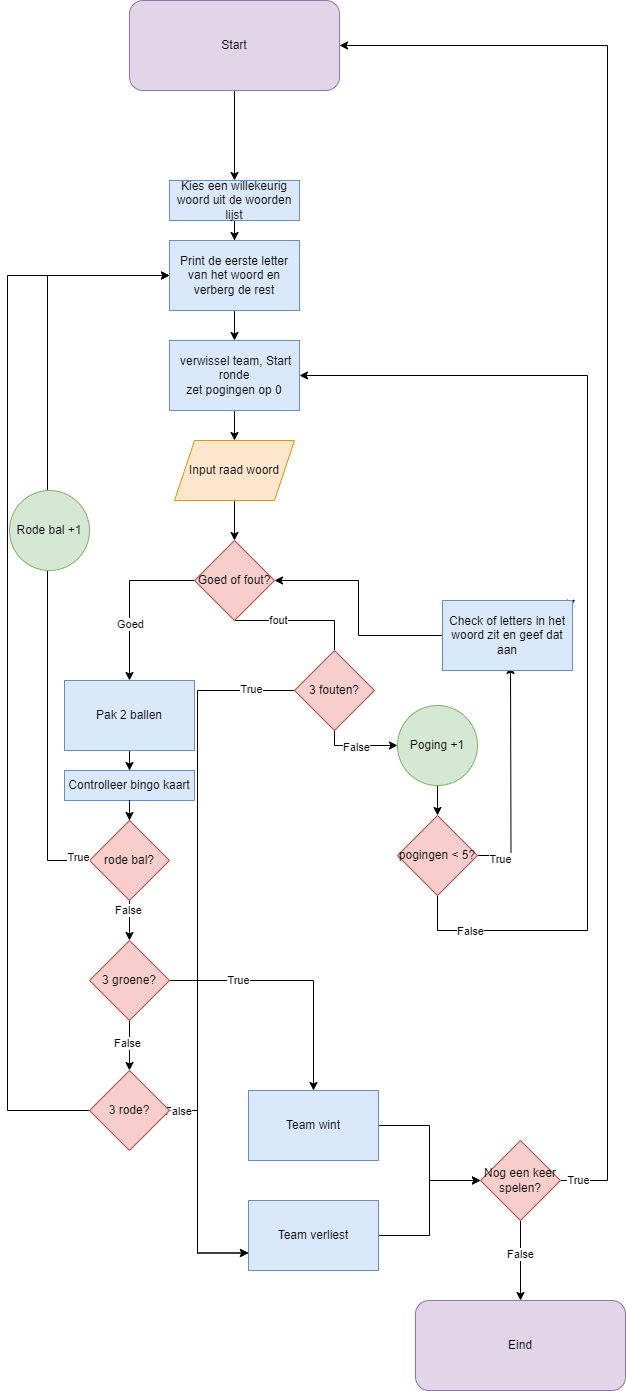

The diagram above was exported from draw.io. Its source (the exported page's mxGraphModel, read from the mxfile embedded in the PNG):
<mxGraphModel dx="1147" dy="597" grid="1" gridSize="10" guides="1" tooltips="1" connect="1" arrows="1" fold="1" page="1" pageScale="1" pageWidth="1654" pageHeight="2336" math="0" shadow="0">
  <root>
    <mxCell id="0" />
    <mxCell id="1" parent="0" />
    <mxCell id="P_AKQG1hCWlWsD3o6vbx-6" style="edgeStyle=orthogonalEdgeStyle;rounded=0;orthogonalLoop=1;jettySize=auto;html=1;entryX=0.5;entryY=0;entryDx=0;entryDy=0;" parent="1" source="P_AKQG1hCWlWsD3o6vbx-3" target="P_AKQG1hCWlWsD3o6vbx-4" edge="1">
      <mxGeometry relative="1" as="geometry" />
    </mxCell>
    <mxCell id="P_AKQG1hCWlWsD3o6vbx-3" value="Start" style="rounded=1;whiteSpace=wrap;html=1;fillColor=#e1d5e7;strokeColor=#9673a6;" parent="1" vertex="1">
      <mxGeometry x="722" y="40" width="210" height="90" as="geometry" />
    </mxCell>
    <mxCell id="P_AKQG1hCWlWsD3o6vbx-7" style="edgeStyle=orthogonalEdgeStyle;rounded=0;orthogonalLoop=1;jettySize=auto;html=1;entryX=0.5;entryY=0;entryDx=0;entryDy=0;" parent="1" source="P_AKQG1hCWlWsD3o6vbx-4" target="P_AKQG1hCWlWsD3o6vbx-5" edge="1">
      <mxGeometry relative="1" as="geometry" />
    </mxCell>
    <mxCell id="P_AKQG1hCWlWsD3o6vbx-4" value="Kies een willekeurig woord uit de woorden lijst" style="rounded=0;whiteSpace=wrap;html=1;fillColor=#dae8fc;strokeColor=#6c8ebf;" parent="1" vertex="1">
      <mxGeometry x="762" y="220" width="130" height="40" as="geometry" />
    </mxCell>
    <mxCell id="P_AKQG1hCWlWsD3o6vbx-9" style="edgeStyle=orthogonalEdgeStyle;rounded=0;orthogonalLoop=1;jettySize=auto;html=1;entryX=0.5;entryY=0;entryDx=0;entryDy=0;" parent="1" source="P_AKQG1hCWlWsD3o6vbx-5" target="P_AKQG1hCWlWsD3o6vbx-8" edge="1">
      <mxGeometry relative="1" as="geometry" />
    </mxCell>
    <mxCell id="P_AKQG1hCWlWsD3o6vbx-5" value="Print de eerste letter van het woord en verberg de rest" style="rounded=0;whiteSpace=wrap;html=1;fillColor=#dae8fc;strokeColor=#6c8ebf;" parent="1" vertex="1">
      <mxGeometry x="762" y="280" width="130" height="70" as="geometry" />
    </mxCell>
    <mxCell id="P_AKQG1hCWlWsD3o6vbx-11" style="edgeStyle=orthogonalEdgeStyle;rounded=0;orthogonalLoop=1;jettySize=auto;html=1;entryX=0.5;entryY=0;entryDx=0;entryDy=0;" parent="1" source="P_AKQG1hCWlWsD3o6vbx-8" target="P_AKQG1hCWlWsD3o6vbx-10" edge="1">
      <mxGeometry relative="1" as="geometry" />
    </mxCell>
    <mxCell id="P_AKQG1hCWlWsD3o6vbx-8" value="&amp;nbsp;verwissel team, Start ronde&lt;div&gt;zet pogingen op 0&lt;/div&gt;" style="rounded=0;whiteSpace=wrap;html=1;fillColor=#dae8fc;strokeColor=#6c8ebf;" parent="1" vertex="1">
      <mxGeometry x="762" y="380" width="130" height="70" as="geometry" />
    </mxCell>
    <mxCell id="P_AKQG1hCWlWsD3o6vbx-14" style="edgeStyle=orthogonalEdgeStyle;rounded=0;orthogonalLoop=1;jettySize=auto;html=1;entryX=0.5;entryY=0;entryDx=0;entryDy=0;" parent="1" source="P_AKQG1hCWlWsD3o6vbx-10" target="P_AKQG1hCWlWsD3o6vbx-13" edge="1">
      <mxGeometry relative="1" as="geometry" />
    </mxCell>
    <mxCell id="P_AKQG1hCWlWsD3o6vbx-10" value="Input raad woord" style="shape=parallelogram;perimeter=parallelogramPerimeter;whiteSpace=wrap;html=1;fixedSize=1;fillColor=#ffe6cc;strokeColor=#d79b00;" parent="1" vertex="1">
      <mxGeometry x="767" y="480" width="120" height="60" as="geometry" />
    </mxCell>
    <mxCell id="P_AKQG1hCWlWsD3o6vbx-20" style="edgeStyle=orthogonalEdgeStyle;rounded=0;orthogonalLoop=1;jettySize=auto;html=1;" parent="1" source="P_AKQG1hCWlWsD3o6vbx-13" target="P_AKQG1hCWlWsD3o6vbx-17" edge="1">
      <mxGeometry relative="1" as="geometry">
        <Array as="points">
          <mxPoint x="927" y="660" />
        </Array>
      </mxGeometry>
    </mxCell>
    <mxCell id="m2vst7gjbaCXnJMMUZik-42" value="fout" style="edgeLabel;html=1;align=center;verticalAlign=middle;resizable=0;points=[];" vertex="1" connectable="0" parent="P_AKQG1hCWlWsD3o6vbx-20">
      <mxGeometry x="-0.7041" y="1" relative="1" as="geometry">
        <mxPoint as="offset" />
      </mxGeometry>
    </mxCell>
    <mxCell id="m2vst7gjbaCXnJMMUZik-43" value="False" style="edgeLabel;html=1;align=center;verticalAlign=middle;resizable=0;points=[];" vertex="1" connectable="0" parent="P_AKQG1hCWlWsD3o6vbx-20">
      <mxGeometry x="0.71" y="-1" relative="1" as="geometry">
        <mxPoint as="offset" />
      </mxGeometry>
    </mxCell>
    <mxCell id="TqNQiuxqCo8jE_W5YogU-31" style="edgeStyle=orthogonalEdgeStyle;rounded=0;orthogonalLoop=1;jettySize=auto;html=1;" parent="1" source="P_AKQG1hCWlWsD3o6vbx-13" target="P_AKQG1hCWlWsD3o6vbx-15" edge="1">
      <mxGeometry relative="1" as="geometry">
        <Array as="points">
          <mxPoint x="722" y="620" />
        </Array>
      </mxGeometry>
    </mxCell>
    <mxCell id="TqNQiuxqCo8jE_W5YogU-32" value="Goed" style="edgeLabel;html=1;align=center;verticalAlign=middle;resizable=0;points=[];" parent="TqNQiuxqCo8jE_W5YogU-31" vertex="1" connectable="0">
      <mxGeometry x="0.3091" relative="1" as="geometry">
        <mxPoint as="offset" />
      </mxGeometry>
    </mxCell>
    <mxCell id="P_AKQG1hCWlWsD3o6vbx-13" value="Goed of fout?" style="rhombus;whiteSpace=wrap;html=1;fillColor=#f8cecc;strokeColor=#b85450;" parent="1" vertex="1">
      <mxGeometry x="787" y="580" width="80" height="80" as="geometry" />
    </mxCell>
    <mxCell id="P_AKQG1hCWlWsD3o6vbx-27" style="edgeStyle=orthogonalEdgeStyle;rounded=0;orthogonalLoop=1;jettySize=auto;html=1;entryX=0.5;entryY=0;entryDx=0;entryDy=0;" parent="1" source="P_AKQG1hCWlWsD3o6vbx-15" target="P_AKQG1hCWlWsD3o6vbx-26" edge="1">
      <mxGeometry relative="1" as="geometry" />
    </mxCell>
    <mxCell id="P_AKQG1hCWlWsD3o6vbx-15" value="Pak 2 ballen" style="rounded=0;whiteSpace=wrap;html=1;fillColor=#dae8fc;strokeColor=#6c8ebf;" parent="1" vertex="1">
      <mxGeometry x="657" y="720" width="130" height="70" as="geometry" />
    </mxCell>
    <mxCell id="P_AKQG1hCWlWsD3o6vbx-23" style="edgeStyle=orthogonalEdgeStyle;rounded=0;orthogonalLoop=1;jettySize=auto;html=1;entryX=0.5;entryY=0;entryDx=0;entryDy=0;" parent="1" source="P_AKQG1hCWlWsD3o6vbx-17" target="P_AKQG1hCWlWsD3o6vbx-21" edge="1">
      <mxGeometry relative="1" as="geometry" />
    </mxCell>
    <mxCell id="P_AKQG1hCWlWsD3o6vbx-17" value="Poging +1" style="ellipse;whiteSpace=wrap;html=1;aspect=fixed;fillColor=#d5e8d4;strokeColor=#82b366;" parent="1" vertex="1">
      <mxGeometry x="990" y="745" width="80" height="80" as="geometry" />
    </mxCell>
    <mxCell id="TqNQiuxqCo8jE_W5YogU-12" style="edgeStyle=orthogonalEdgeStyle;rounded=0;orthogonalLoop=1;jettySize=auto;html=1;" parent="1" source="P_AKQG1hCWlWsD3o6vbx-21" edge="1">
      <mxGeometry relative="1" as="geometry">
        <mxPoint x="1103" y="705" as="targetPoint" />
      </mxGeometry>
    </mxCell>
    <mxCell id="TqNQiuxqCo8jE_W5YogU-47" value="True" style="edgeLabel;html=1;align=center;verticalAlign=middle;resizable=0;points=[];" parent="TqNQiuxqCo8jE_W5YogU-12" vertex="1" connectable="0">
      <mxGeometry x="-0.8031" y="-3" relative="1" as="geometry">
        <mxPoint as="offset" />
      </mxGeometry>
    </mxCell>
    <mxCell id="TqNQiuxqCo8jE_W5YogU-48" style="edgeStyle=orthogonalEdgeStyle;rounded=0;orthogonalLoop=1;jettySize=auto;html=1;entryX=1;entryY=0.5;entryDx=0;entryDy=0;" parent="1" source="P_AKQG1hCWlWsD3o6vbx-21" target="P_AKQG1hCWlWsD3o6vbx-8" edge="1">
      <mxGeometry relative="1" as="geometry">
        <Array as="points">
          <mxPoint x="1030" y="970" />
          <mxPoint x="1180" y="970" />
          <mxPoint x="1180" y="415" />
        </Array>
      </mxGeometry>
    </mxCell>
    <mxCell id="TqNQiuxqCo8jE_W5YogU-49" value="False" style="edgeLabel;html=1;align=center;verticalAlign=middle;resizable=0;points=[];" parent="TqNQiuxqCo8jE_W5YogU-48" vertex="1" connectable="0">
      <mxGeometry x="-0.8696" relative="1" as="geometry">
        <mxPoint as="offset" />
      </mxGeometry>
    </mxCell>
    <mxCell id="P_AKQG1hCWlWsD3o6vbx-21" value="pogingen &amp;lt; 5?" style="rhombus;whiteSpace=wrap;html=1;fillColor=#f8cecc;strokeColor=#b85450;" parent="1" vertex="1">
      <mxGeometry x="990" y="855" width="80" height="80" as="geometry" />
    </mxCell>
    <mxCell id="P_AKQG1hCWlWsD3o6vbx-29" style="edgeStyle=orthogonalEdgeStyle;rounded=0;orthogonalLoop=1;jettySize=auto;html=1;entryX=0.5;entryY=0;entryDx=0;entryDy=0;" parent="1" source="TqNQiuxqCo8jE_W5YogU-1" target="P_AKQG1hCWlWsD3o6vbx-28" edge="1">
      <mxGeometry relative="1" as="geometry" />
    </mxCell>
    <mxCell id="TqNQiuxqCo8jE_W5YogU-4" value="False" style="edgeLabel;html=1;align=center;verticalAlign=middle;resizable=0;points=[];" parent="P_AKQG1hCWlWsD3o6vbx-29" vertex="1" connectable="0">
      <mxGeometry x="-0.55" y="-2" relative="1" as="geometry">
        <mxPoint as="offset" />
      </mxGeometry>
    </mxCell>
    <mxCell id="P_AKQG1hCWlWsD3o6vbx-26" value="Controlleer bingo kaart" style="rounded=0;whiteSpace=wrap;html=1;fillColor=#dae8fc;strokeColor=#6c8ebf;" parent="1" vertex="1">
      <mxGeometry x="657" y="810" width="130" height="30" as="geometry" />
    </mxCell>
    <mxCell id="P_AKQG1hCWlWsD3o6vbx-30" style="edgeStyle=orthogonalEdgeStyle;rounded=0;orthogonalLoop=1;jettySize=auto;html=1;" parent="1" source="P_AKQG1hCWlWsD3o6vbx-28" edge="1">
      <mxGeometry relative="1" as="geometry">
        <mxPoint x="722.0000000000002" y="1110" as="targetPoint" />
      </mxGeometry>
    </mxCell>
    <mxCell id="P_AKQG1hCWlWsD3o6vbx-40" value="False" style="edgeLabel;html=1;align=center;verticalAlign=middle;resizable=0;points=[];" parent="P_AKQG1hCWlWsD3o6vbx-30" vertex="1" connectable="0">
      <mxGeometry x="-0.1357" y="-3" relative="1" as="geometry">
        <mxPoint as="offset" />
      </mxGeometry>
    </mxCell>
    <mxCell id="TqNQiuxqCo8jE_W5YogU-18" style="edgeStyle=orthogonalEdgeStyle;rounded=0;orthogonalLoop=1;jettySize=auto;html=1;" parent="1" source="P_AKQG1hCWlWsD3o6vbx-28" target="P_AKQG1hCWlWsD3o6vbx-33" edge="1">
      <mxGeometry relative="1" as="geometry" />
    </mxCell>
    <mxCell id="TqNQiuxqCo8jE_W5YogU-19" value="True" style="edgeLabel;html=1;align=center;verticalAlign=middle;resizable=0;points=[];" parent="TqNQiuxqCo8jE_W5YogU-18" vertex="1" connectable="0">
      <mxGeometry x="-0.4646" y="1" relative="1" as="geometry">
        <mxPoint as="offset" />
      </mxGeometry>
    </mxCell>
    <mxCell id="P_AKQG1hCWlWsD3o6vbx-28" value="3 groene?" style="rhombus;whiteSpace=wrap;html=1;fillColor=#f8cecc;strokeColor=#b85450;" parent="1" vertex="1">
      <mxGeometry x="682" y="980" width="80" height="80" as="geometry" />
    </mxCell>
    <mxCell id="TqNQiuxqCo8jE_W5YogU-39" style="edgeStyle=orthogonalEdgeStyle;rounded=0;orthogonalLoop=1;jettySize=auto;html=1;entryX=0;entryY=0.75;entryDx=0;entryDy=0;" parent="1" source="P_AKQG1hCWlWsD3o6vbx-31" target="P_AKQG1hCWlWsD3o6vbx-36" edge="1">
      <mxGeometry relative="1" as="geometry">
        <Array as="points">
          <mxPoint x="790" y="1150" />
          <mxPoint x="790" y="1293" />
        </Array>
      </mxGeometry>
    </mxCell>
    <mxCell id="TqNQiuxqCo8jE_W5YogU-42" value="False" style="edgeLabel;html=1;align=center;verticalAlign=middle;resizable=0;points=[];" parent="TqNQiuxqCo8jE_W5YogU-39" vertex="1" connectable="0">
      <mxGeometry x="-0.9278" relative="1" as="geometry">
        <mxPoint as="offset" />
      </mxGeometry>
    </mxCell>
    <mxCell id="TqNQiuxqCo8jE_W5YogU-54" style="edgeStyle=orthogonalEdgeStyle;rounded=0;orthogonalLoop=1;jettySize=auto;html=1;entryX=0;entryY=0.5;entryDx=0;entryDy=0;" parent="1" source="P_AKQG1hCWlWsD3o6vbx-31" target="P_AKQG1hCWlWsD3o6vbx-5" edge="1">
      <mxGeometry relative="1" as="geometry">
        <Array as="points">
          <mxPoint x="600" y="1150" />
          <mxPoint x="600" y="315" />
        </Array>
      </mxGeometry>
    </mxCell>
    <mxCell id="P_AKQG1hCWlWsD3o6vbx-31" value="3 rode?" style="rhombus;whiteSpace=wrap;html=1;fillColor=#f8cecc;strokeColor=#b85450;" parent="1" vertex="1">
      <mxGeometry x="682" y="1110" width="80" height="80" as="geometry" />
    </mxCell>
    <mxCell id="P_AKQG1hCWlWsD3o6vbx-56" style="edgeStyle=orthogonalEdgeStyle;rounded=0;orthogonalLoop=1;jettySize=auto;html=1;" parent="1" source="P_AKQG1hCWlWsD3o6vbx-33" target="P_AKQG1hCWlWsD3o6vbx-55" edge="1">
      <mxGeometry relative="1" as="geometry" />
    </mxCell>
    <mxCell id="P_AKQG1hCWlWsD3o6vbx-33" value="Team wint" style="rounded=0;whiteSpace=wrap;html=1;fillColor=#dae8fc;strokeColor=#6c8ebf;" parent="1" vertex="1">
      <mxGeometry x="841" y="1130" width="130" height="70" as="geometry" />
    </mxCell>
    <mxCell id="P_AKQG1hCWlWsD3o6vbx-57" style="edgeStyle=orthogonalEdgeStyle;rounded=0;orthogonalLoop=1;jettySize=auto;html=1;" parent="1" source="P_AKQG1hCWlWsD3o6vbx-36" target="P_AKQG1hCWlWsD3o6vbx-55" edge="1">
      <mxGeometry relative="1" as="geometry" />
    </mxCell>
    <mxCell id="P_AKQG1hCWlWsD3o6vbx-36" value="Team verliest" style="rounded=0;whiteSpace=wrap;html=1;fillColor=#dae8fc;strokeColor=#6c8ebf;" parent="1" vertex="1">
      <mxGeometry x="841" y="1240" width="130" height="70" as="geometry" />
    </mxCell>
    <mxCell id="TqNQiuxqCo8jE_W5YogU-37" style="edgeStyle=orthogonalEdgeStyle;rounded=0;orthogonalLoop=1;jettySize=auto;html=1;entryX=1;entryY=0.5;entryDx=0;entryDy=0;" parent="1" source="P_AKQG1hCWlWsD3o6vbx-55" target="P_AKQG1hCWlWsD3o6vbx-3" edge="1">
      <mxGeometry relative="1" as="geometry">
        <Array as="points">
          <mxPoint x="1200" y="1220" />
          <mxPoint x="1200" y="85" />
        </Array>
      </mxGeometry>
    </mxCell>
    <mxCell id="TqNQiuxqCo8jE_W5YogU-38" value="True" style="edgeLabel;html=1;align=center;verticalAlign=middle;resizable=0;points=[];" parent="TqNQiuxqCo8jE_W5YogU-37" vertex="1" connectable="0">
      <mxGeometry x="-0.9766" y="1" relative="1" as="geometry">
        <mxPoint as="offset" />
      </mxGeometry>
    </mxCell>
    <mxCell id="m2vst7gjbaCXnJMMUZik-12" style="edgeStyle=orthogonalEdgeStyle;rounded=0;orthogonalLoop=1;jettySize=auto;html=1;entryX=0.5;entryY=0;entryDx=0;entryDy=0;" edge="1" parent="1" source="P_AKQG1hCWlWsD3o6vbx-55" target="P_AKQG1hCWlWsD3o6vbx-62">
      <mxGeometry relative="1" as="geometry" />
    </mxCell>
    <mxCell id="m2vst7gjbaCXnJMMUZik-13" value="False" style="edgeLabel;html=1;align=center;verticalAlign=middle;resizable=0;points=[];" vertex="1" connectable="0" parent="m2vst7gjbaCXnJMMUZik-12">
      <mxGeometry x="-0.1786" y="-1" relative="1" as="geometry">
        <mxPoint as="offset" />
      </mxGeometry>
    </mxCell>
    <mxCell id="P_AKQG1hCWlWsD3o6vbx-55" value="Nog een keer spelen?" style="rhombus;whiteSpace=wrap;html=1;fillColor=#f8cecc;strokeColor=#b85450;" parent="1" vertex="1">
      <mxGeometry x="1073" y="1180" width="80" height="80" as="geometry" />
    </mxCell>
    <mxCell id="P_AKQG1hCWlWsD3o6vbx-62" value="Eind" style="rounded=1;whiteSpace=wrap;html=1;fillColor=#e1d5e7;strokeColor=#9673a6;" parent="1" vertex="1">
      <mxGeometry x="1008" y="1340" width="210" height="90" as="geometry" />
    </mxCell>
    <mxCell id="TqNQiuxqCo8jE_W5YogU-3" value="" style="edgeStyle=orthogonalEdgeStyle;rounded=0;orthogonalLoop=1;jettySize=auto;html=1;entryX=0.5;entryY=0;entryDx=0;entryDy=0;" parent="1" source="P_AKQG1hCWlWsD3o6vbx-26" target="TqNQiuxqCo8jE_W5YogU-1" edge="1">
      <mxGeometry relative="1" as="geometry">
        <mxPoint x="722" y="840" as="sourcePoint" />
        <mxPoint x="722" y="980" as="targetPoint" />
      </mxGeometry>
    </mxCell>
    <mxCell id="TqNQiuxqCo8jE_W5YogU-1" value="rode bal?" style="rhombus;whiteSpace=wrap;html=1;fillColor=#f8cecc;strokeColor=#b85450;" parent="1" vertex="1">
      <mxGeometry x="682" y="860" width="80" height="80" as="geometry" />
    </mxCell>
    <mxCell id="TqNQiuxqCo8jE_W5YogU-9" style="edgeStyle=orthogonalEdgeStyle;rounded=0;orthogonalLoop=1;jettySize=auto;html=1;exitX=1;exitY=0;exitDx=0;exitDy=0;entryX=0.985;entryY=0.111;entryDx=0;entryDy=0;entryPerimeter=0;" parent="1" source="TqNQiuxqCo8jE_W5YogU-7" target="TqNQiuxqCo8jE_W5YogU-7" edge="1">
      <mxGeometry relative="1" as="geometry" />
    </mxCell>
    <mxCell id="TqNQiuxqCo8jE_W5YogU-13" style="edgeStyle=orthogonalEdgeStyle;rounded=0;orthogonalLoop=1;jettySize=auto;html=1;" parent="1" source="TqNQiuxqCo8jE_W5YogU-7" target="P_AKQG1hCWlWsD3o6vbx-13" edge="1">
      <mxGeometry relative="1" as="geometry" />
    </mxCell>
    <mxCell id="TqNQiuxqCo8jE_W5YogU-7" value="Check of letters in het woord zit en geef dat aan" style="rounded=0;whiteSpace=wrap;html=1;fillColor=#dae8fc;strokeColor=#6c8ebf;" parent="1" vertex="1">
      <mxGeometry x="1035" y="640" width="130" height="70" as="geometry" />
    </mxCell>
    <mxCell id="TqNQiuxqCo8jE_W5YogU-30" style="edgeStyle=orthogonalEdgeStyle;rounded=0;orthogonalLoop=1;jettySize=auto;html=1;entryX=0;entryY=0.75;entryDx=0;entryDy=0;" parent="1" source="TqNQiuxqCo8jE_W5YogU-29" target="P_AKQG1hCWlWsD3o6vbx-36" edge="1">
      <mxGeometry relative="1" as="geometry">
        <Array as="points">
          <mxPoint x="790" y="730" />
          <mxPoint x="790" y="1293" />
        </Array>
      </mxGeometry>
    </mxCell>
    <mxCell id="m2vst7gjbaCXnJMMUZik-44" value="True" style="edgeLabel;html=1;align=center;verticalAlign=middle;resizable=0;points=[];" vertex="1" connectable="0" parent="TqNQiuxqCo8jE_W5YogU-30">
      <mxGeometry x="-0.8754" y="-2" relative="1" as="geometry">
        <mxPoint as="offset" />
      </mxGeometry>
    </mxCell>
    <mxCell id="TqNQiuxqCo8jE_W5YogU-29" value="3 fouten?" style="rhombus;whiteSpace=wrap;html=1;fillColor=#f8cecc;strokeColor=#b85450;" parent="1" vertex="1">
      <mxGeometry x="887" y="690" width="80" height="80" as="geometry" />
    </mxCell>
    <mxCell id="TqNQiuxqCo8jE_W5YogU-58" value="" style="edgeStyle=orthogonalEdgeStyle;rounded=0;orthogonalLoop=1;jettySize=auto;html=1;entryX=0;entryY=0.25;entryDx=0;entryDy=0;" parent="1" source="TqNQiuxqCo8jE_W5YogU-1" target="TqNQiuxqCo8jE_W5YogU-57" edge="1">
      <mxGeometry relative="1" as="geometry">
        <mxPoint x="682" y="900" as="sourcePoint" />
        <mxPoint x="762" y="298" as="targetPoint" />
        <Array as="points">
          <mxPoint x="640" y="900" />
        </Array>
      </mxGeometry>
    </mxCell>
    <mxCell id="TqNQiuxqCo8jE_W5YogU-59" value="True" style="edgeLabel;html=1;align=center;verticalAlign=middle;resizable=0;points=[];" parent="TqNQiuxqCo8jE_W5YogU-58" vertex="1" connectable="0">
      <mxGeometry x="-0.9452" y="-4" relative="1" as="geometry">
        <mxPoint as="offset" />
      </mxGeometry>
    </mxCell>
    <mxCell id="TqNQiuxqCo8jE_W5YogU-62" style="edgeStyle=orthogonalEdgeStyle;rounded=0;orthogonalLoop=1;jettySize=auto;html=1;entryX=0;entryY=0.5;entryDx=0;entryDy=0;" parent="1" source="TqNQiuxqCo8jE_W5YogU-57" target="P_AKQG1hCWlWsD3o6vbx-5" edge="1">
      <mxGeometry relative="1" as="geometry">
        <Array as="points">
          <mxPoint x="640" y="315" />
        </Array>
      </mxGeometry>
    </mxCell>
    <mxCell id="TqNQiuxqCo8jE_W5YogU-57" value="Rode bal +1" style="ellipse;whiteSpace=wrap;html=1;aspect=fixed;fillColor=#d5e8d4;strokeColor=#82b366;" parent="1" vertex="1">
      <mxGeometry x="602" y="530" width="80" height="80" as="geometry" />
    </mxCell>
  </root>
</mxGraphModel>